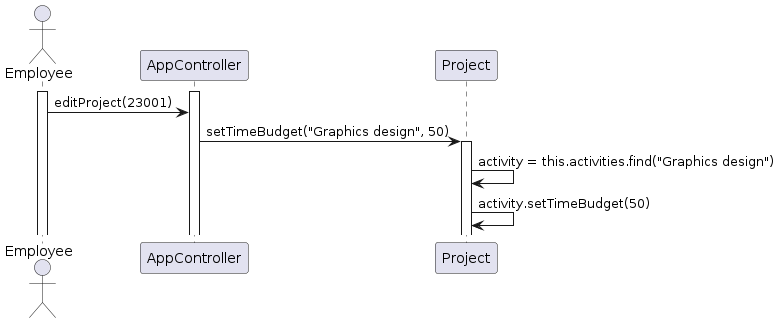

The diagram above was rendered by PlantUML. Its source (embedded in the PNG):
@startuml createActivityNoPLCase2
actor "Employee" as emp
participant AppController as app
participant Project as p

activate app
activate emp
emp -> app : editProject(23001)
app -> p : setTimeBudget("Graphics design", 50)
activate p
p -> p : activity = this.activities.find("Graphics design")
p -> p : activity.setTimeBudget(50)
@enduml